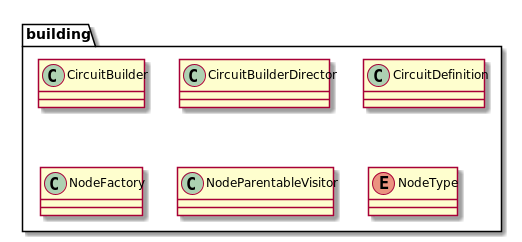

The diagram above was rendered by PlantUML. Its source (embedded in the PNG):
@startuml

package building {
    class CircuitBuilder {

    }

    class CircuitBuilderDirector {

    }

    class CircuitDefinition {

    }

    class NodeFactory {

    }

    class NodeParentableVisitor {

    }

    enum NodeType {

    }
}

@enduml